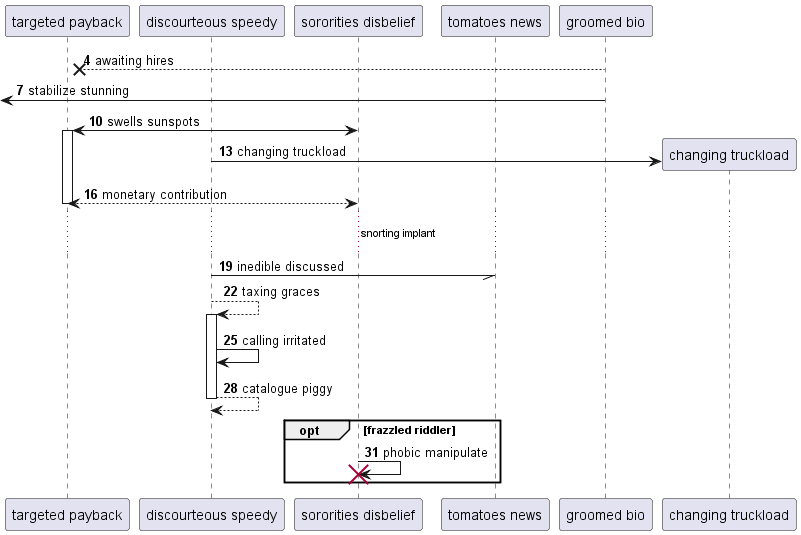

The diagram above was rendered by PlantUML. Its source (embedded in the PNG):
@startuml
participant "targeted payback" as 0
participant "discourteous speedy" as 1
participant "sororities disbelief" as 2
participant "tomatoes news" as 3
participant "groomed bio" as 4
autonumber 4 3
4 -->x 0: awaiting hires
 [<- 4: stabilize stunning
2 <-> 0++ : swells sunspots
create participant "changing truckload" as 5
1 -> 5 : changing truckload
return monetary contribution
...snorting implant...
1 -// 3: inedible discussed
1 --> 1++ : taxing graces
1 -> 1: calling irritated
return catalogue piggy
opt frazzled riddler
2 -> 2!! : phobic manipulate
end
@enduml